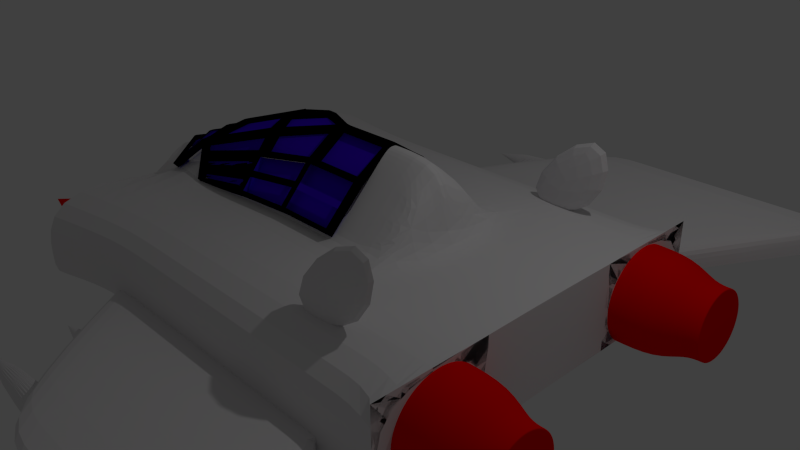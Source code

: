 # Source: Player1.blend  (saved by Blender 2.70.0; exported with 4.5.12 LTS)
import bpy
from mathutils import Matrix  # noqa: F401  (used for matrix-valued properties, if any)

bpy.ops.wm.read_factory_settings(use_empty=True)
scene = bpy.context.scene
scene.name = 'Scene'

# ---- collections
col_collection_1 = bpy.data.collections.new('Collection 1'); scene.collection.children.link(col_collection_1)

# ---- materials (node trees are filled in below, after node groups)
mat_material_001 = bpy.data.materials.new('Material.001')
mat_material_001.alpha_threshold = 0.0
mat_material_001.use_transparent_shadow = False
mat_material_001.diffuse_color = (0.05458, 0.0, 0.8, 1.0)
mat_material_001.specular_color = (0.375, 0.8847, 1.0)
mat_material_001.roughness = 0.5
mat_material_001.line_color = (0.0, 0.0, 0.0, 1.0)
mat_material_002 = bpy.data.materials.new('Material.002')
mat_material_002.alpha_threshold = 0.0
mat_material_002.use_transparent_shadow = False
mat_material_002.diffuse_color = (0.8, 0.7849, 0.7962, 1.0)
mat_material_002.roughness = 0.5
mat_material_002.line_color = (0.0, 0.0, 0.0, 1.0)
mat_material_003 = bpy.data.materials.new('Material.003')
mat_material_003.alpha_threshold = 0.0
mat_material_003.use_transparent_shadow = False
mat_material_003.diffuse_color = (1.0, 0.0, 0.0, 1.0)
mat_material_003.roughness = 0.5
mat_material_003.line_color = (0.0, 0.0, 0.0, 1.0)
mat_material_004 = bpy.data.materials.new('Material.004')
mat_material_004.alpha_threshold = 0.0
mat_material_004.use_transparent_shadow = False
mat_material_004.diffuse_color = (0.1927, 0.8, 0.0, 1.0)
mat_material_004.roughness = 0.5
mat_material_004.line_color = (0.0, 0.0, 0.0, 1.0)
mat_material_005 = bpy.data.materials.new('Material.005')
mat_material_005.alpha_threshold = 0.0
mat_material_005.use_transparent_shadow = False
mat_material_005.diffuse_color = (0.0, 0.0, 0.0, 1.0)
mat_material_005.roughness = 0.5
mat_material_005.line_color = (0.0, 0.0, 0.0, 1.0)

# ---- material node trees

# ---- world
world_world = bpy.data.worlds.new('World'); scene.world = world_world
world_world.color = (0.05088, 0.05088, 0.05088)
world_world.use_sun_shadow = False
world_world.sun_shadow_jitter_overblur = 0.0
world_world.cycles.sampling_method = 'MANUAL'
world_world.cycles.sample_map_resolution = 256

# ---- cameras
cam_camera = bpy.data.cameras.new('Camera')
cam_camera.clip_end = 100.0
cam_camera.lens = 35.0
cam_camera.sensor_width = 32.0
cam_camera.sensor_height = 18.0
cam_camera.ortho_scale = 7.314
cam_camera.dof.focus_distance = 0.0
cam_camera.dof.aperture_fstop = 128.0

# ---- lights
light_lamp = bpy.data.lights.new('Lamp', 'POINT')
light_lamp.transmission_factor = 0.0
light_lamp.cutoff_distance = 30.0
light_lamp.energy = 100.0
light_lamp.shadow_buffer_clip_start = 1.001
light_lamp.shadow_soft_size = 0.1
light_lamp.shadow_maximum_resolution = 0.006
light_lamp.use_absolute_resolution = True
light_lamp.cycles.use_multiple_importance_sampling = False

# ---- meshes
me_cube_001 = bpy.data.meshes.new('Cube.001')
me_cube_001.from_pydata([(-3.395, -1.104, -0.708), (2.84, -1.015, -0.5849), (2.83, 0.0, 0.5849), (-3.395, -1.104, 0.58), (2.84, -1.015, 0.5849), (2.83, 0.0, -0.5849), (-5.713, 0.0, -0.5849), (-4.549, 0.0, 0.2915), (-5.713, 0.0, -0.5849), (-4.549, 0.0, 0.2915), (-2.66, -0.861, 0.8607), (-2.357, -0.7066, 1.137), (1.278, -0.08324, 1.596), (1.726, 0.0, 0.584), (2.23, 0.0, 0.5842), (-2.511, -0.7853, 0.996), (-2.822, -0.9436, 0.7133), (-4.097, 0.0, 0.4881), (-2.134, -1.015, 0.5849), (-1.305, -1.015, 0.5849), (-0.4762, -1.015, 0.5849), (0.3529, -1.015, 0.5849), (1.182, -1.015, 0.5849), (2.011, -1.015, 0.5849), (2.011, -1.015, -0.5849), (1.182, -1.015, -0.5849), (0.3529, -1.015, -0.5849), (-0.4762, -1.015, -0.5849), (-0.6473, -1.015, -0.5849), (-2.134, -1.015, -0.5849), (1.275, 0.0, 1.596), (0.3983, -0.086, 1.596), (0.4004, 0.0, 1.596), (1.294, 0.0, 0.5849), (1.589, -1.015, -0.5849), (1.589, -1.015, 0.5849), (-3.395, -2.807, -0.708), (2.84, -2.562, -0.5849), (-3.395, -2.807, 0.58), (2.84, -2.562, 0.5849), (-2.134, -2.562, 0.5849), (-1.305, -2.562, 0.5849), (-0.4762, -2.562, 0.5849), (0.3529, -2.562, 0.5849), (1.182, -2.562, 0.5849), (2.011, -2.562, 0.5849), (2.011, -2.562, -0.5849), (1.182, -2.562, -0.5849), (0.3529, -2.562, -0.5849), (-0.4762, -2.562, -0.5849), (-1.305, -2.562, -0.5849), (-2.134, -2.562, -0.5849), (1.589, -2.562, -0.5849), (1.589, -2.562, 0.5849), (-3.395, -1.104, -0.708), (-3.395, -1.104, 0.58), (-3.395, -2.807, -0.708), (-3.395, -2.807, 0.58), (-3.395, -1.104, -0.708), (-3.395, -1.104, 0.58), (-3.395, -2.807, -0.708), (-3.395, -2.807, 0.58), (-3.399, -1.321, -0.5579), (-3.399, -1.321, 0.408), (-3.399, -2.598, -0.5579), (-3.399, -2.598, 0.408), (-2.671, -1.321, -0.5579), (-2.671, -1.321, 0.408), (-2.671, -2.598, -0.5579), (-2.671, -2.598, 0.408), (-3.395, -1.104, -0.3638), (2.84, -1.015, 0.5849), (2.83, 0.0, -0.2723), (-5.402, 0.0, -0.3507), (-3.395, -2.807, -0.3638), (2.84, -2.562, -0.2723), (-2.134, -2.562, -0.2723), (-1.305, -2.562, -0.2723), (-0.4762, -2.562, -0.2723), (0.3529, -2.562, -0.2723), (1.182, -2.562, -0.2723), (2.011, -2.562, -0.2723), (1.589, -2.562, -0.2723), (-3.395, -1.104, -0.3638), (-3.395, -2.807, -0.3638), (-3.395, -1.104, -0.3638), (-3.395, -2.807, -0.3638), (-3.399, -1.321, -0.2998), (-3.399, -2.598, -0.2998), (-2.671, -1.321, -0.2998), (-2.671, -2.598, -0.2998), (2.84, -2.562, 0.5849), (2.011, -2.562, -0.5849), (1.182, -2.562, -0.5849), (0.3529, -2.562, -0.5849), (-0.4762, -2.562, -0.5849), (-1.305, -2.562, -0.5849), (-2.134, -2.562, -0.5849), (1.589, -2.562, -0.5849), (2.84, -1.015, -0.5849), (-2.134, -2.562, -0.2723), (-1.305, -2.562, -0.2723), (-0.4762, -2.562, -0.2723), (0.3529, -2.562, -0.2723), (1.182, -2.562, -0.2723), (2.011, -2.562, -0.2723), (1.589, -2.562, -0.2723), (2.011, -2.562, -0.5849), (1.182, -2.562, -0.5849), (0.3529, -2.562, -0.5849), (-0.4762, -2.562, -0.5849), (-1.305, -2.562, -0.5849), (-2.134, -2.562, -0.5849), (1.589, -2.562, -0.5849), (2.84, -1.015, -0.5849), (-2.134, -2.562, -0.2723), (-1.305, -2.562, -0.2723), (-0.4762, -2.562, -0.2723), (0.3529, -2.562, -0.2723), (1.182, -2.562, -0.2723), (2.011, -2.562, -0.2723), (1.589, -2.562, -0.2723), (5.17, -4.963, -0.05647), (4.341, -4.963, -0.05647), (3.512, -4.963, -0.05647), (2.683, -4.963, -0.05647), (1.854, -4.963, -0.05647), (1.025, -4.963, -0.05647), (0.1957, -4.963, -0.05647), (3.919, -4.963, -0.05647), (5.17, -4.963, 0.2561), (0.1957, -4.963, 0.2561), (1.025, -4.963, 0.2561), (1.854, -4.963, 0.2561), (2.683, -4.963, 0.2561), (3.512, -4.963, 0.2561), (4.341, -4.963, 0.2561), (3.919, -4.963, 0.2561), (2.84, -1.015, 0.5849), (2.83, 0.0, -0.5849), (2.83, 0.0, -0.2723), (2.84, -1.015, -0.5849), (2.84, -2.562, -0.5849), (2.84, -2.562, 0.5849), (2.84, -2.562, -0.5849), (2.84, -2.562, -0.5849), (0.384, -0.3781, 1.278), (0.3727, -0.6105, 1.026), (0.3614, -0.8429, 0.7727), (1.2, -0.8424, 0.7727), (1.224, -0.6093, 1.026), (1.248, -0.3762, 1.278), (-0.4772, -0.8434, 0.7727), (-2.231, -0.8809, 0.8252), (-2.287, -0.8037, 0.9632), (-1.296, -0.8926, 0.7488), (-2.176, -0.9581, 0.6873), (-2.743, -0.9544, 0.7979), (-0.5142, 0.0, 1.55), (-3.681, 0.0, 0.6479), (-2.59, -0.8768, 0.9364), (-3.193, 0.0, 0.8599), (-2.909, -1.039, 0.6471), (-4.212, 0.0, 0.4168), (-0.5142, 0.0, 1.55), (0.3858, 0.0, 1.55), (0.388, 0.0, 1.55), (0.3712, -0.4604, 1.225), (0.3596, -0.6981, 0.9665), (0.348, -0.9358, 0.7079), (-0.5097, -0.9363, 0.7079), (-2.304, -0.9747, 0.7616), (-2.361, -0.8957, 0.9027), (-1.347, -0.9866, 0.6834), (-1.334, -0.8173, 0.9092), (-1.32, -0.648, 1.135), (-2.247, -1.054, 0.6206), (-0.5125, -0.4623, 1.225), (-0.5111, -0.6993, 0.9665), (-2.743, -0.9544, 0.7979), (-2.432, -0.7964, 1.08), (-2.59, -0.8768, 0.9364), (-2.909, -1.039, 0.6471), (-4.212, 0.0, 0.4168), (0.3858, 0.0, 1.55), (0.3712, -0.4604, 1.225), (0.3596, -0.6981, 0.9665), (0.348, -0.9358, 0.7079), (-0.5097, -0.9363, 0.7079), (-2.304, -0.9747, 0.7616), (-2.361, -0.8957, 0.9027), (-1.347, -0.9866, 0.6834), (-2.247, -1.054, 0.6206), (-3.152, 0.0, 0.9626), (-2.599, -0.9481, 1.018), (-2.592, -0.8946, 1.043), (-2.655, -0.9265, 0.9862), (-3.745, 0.0, 0.7051), (-3.633, 0.0, 0.7535), (-1.699, 0.0, 1.483), (-1.593, 0.0, 1.507), (-2.737, 0.0, 1.143), (-2.65, 0.0, 1.176), (-0.5224, 0.0, 1.632), (-0.5224, 0.0, 1.632), (-0.5663, -0.1153, 1.596), (0.388, 0.0, 1.55), (-0.4775, -0.08417, 1.607), (-1.3, -0.4476, 1.507), (-1.383, -0.4823, 1.487), (-1.36, -0.5509, 1.447), (-1.271, -0.5115, 1.467), (-2.385, -0.8751, 1.137), (-2.413, -0.8116, 1.174), (-2.485, -0.8403, 1.133), (-2.441, -0.8676, 1.162), (-2.751, -0.9754, 0.9037), (-2.816, -1.008, 0.8447), (-2.751, -1.026, 0.8794), (-2.743, -0.9544, 0.7979), (-2.432, -0.7964, 1.08), (-2.477, -0.7691, 1.052), (-2.405, -0.7404, 1.092), (-2.376, -0.8039, 1.055), (-1.263, -0.4403, 1.386), (-1.352, -0.4797, 1.365), (-1.375, -0.411, 1.406), (-1.292, -0.3764, 1.425), (-0.4693, -0.01295, 1.525), (-0.558, -0.04405, 1.514), (-0.5142, 0.0, 1.55), (-0.5142, 0.0, 1.55), (-2.642, 0.0, 1.094), (-2.729, 0.0, 1.062), (-1.584, 0.0, 1.425), (-1.691, 0.0, 1.402), (-2.584, -0.8234, 0.9616), (-2.59, -0.8768, 0.9364), (-3.144, 0.0, 0.8811), (-2.909, -1.039, 0.6471), (-4.212, 0.0, 0.4168), (-0.5142, 0.0, 1.55), (-0.5142, 0.0, 1.55), (0.3858, 0.0, 1.55), (0.3399, -0.0129, 1.525), (0.3858, 0.0, 1.55), (0.3275, -0.4233, 1.25), (0.3712, -0.4604, 1.225), (0.3596, -0.6981, 0.9665), (0.348, -0.9358, 0.7079), (-0.5097, -0.9363, 0.7079), (-2.304, -0.9747, 0.7616), (-2.275, -0.9467, 0.8055), (-2.245, -0.9884, 0.7311), (-2.333, -0.8649, 0.9491), (-2.303, -0.9062, 0.8753), (-2.361, -0.8957, 0.9027), (-1.39, -0.9628, 0.7165), (-1.347, -0.9866, 0.6834), (-1.377, -0.7969, 0.9394), (-1.381, -0.8525, 0.8652), (-1.364, -0.6302, 1.163), (-1.273, -0.6098, 1.177), (-1.368, -0.6875, 1.087), (-2.247, -1.054, 0.6206), (-2.217, -1.029, 0.6617), (-0.5574, -0.4342, 1.246), (-0.4678, -0.425, 1.25), (-3.25, 0.0, 0.9202), (-2.917, -1.11, 0.7286), (-2.921, -1.062, 0.7527), (-4.157, 0.0, 0.5257), (-4.22, 0.0, 0.4983), (-0.5224, 0.0, 1.632), (-0.5224, 0.0, 1.632), (0.3776, 0.0, 1.632), (0.3316, -0.08412, 1.607), (0.3776, 0.0, 1.632), (0.3167, -0.562, 1.274), (0.3193, -0.4945, 1.332), (0.363, -0.5316, 1.307), (0.3514, -0.7693, 1.048), (0.3051, -0.7997, 1.015), (0.308, -0.739, 1.081), (0.3398, -1.007, 0.7894), (0.2964, -0.9767, 0.8224), (-0.5629, -0.9799, 0.8212), (-0.4733, -0.9772, 0.8224), (-0.518, -1.008, 0.7894), (-2.312, -1.046, 0.8431), (-2.283, -1.018, 0.887), (-2.253, -1.06, 0.8126), (-2.341, -0.9361, 1.031), (-2.312, -0.9774, 0.9568), (-2.369, -0.9669, 0.9842), (-1.398, -1.034, 0.798), (-1.308, -1.028, 0.8023), (-1.355, -1.058, 0.7649), (-1.385, -0.8681, 1.021), (-1.295, -0.8547, 1.03), (-1.299, -0.9094, 0.9573), (-1.389, -0.9237, 0.9467), (-1.372, -0.7014, 1.244), (-1.281, -0.6811, 1.259), (-1.286, -0.7368, 1.184), (-1.376, -0.7588, 1.168), (-2.255, -1.125, 0.702), (-2.225, -1.1, 0.7432), (-0.5656, -0.5054, 1.327), (-0.476, -0.4962, 1.332), (-0.4757, -0.5637, 1.274), (-0.5651, -0.5749, 1.268), (-0.5642, -0.7464, 1.078), (-0.4747, -0.7402, 1.081), (-0.4743, -0.8007, 1.015), (-0.5639, -0.8075, 1.012), (2.83, 0.0, 0.5849), (2.84, -1.015, 0.5849), (2.83, 0.0, -0.5849), (2.83, 0.0, -0.2723), (2.84, -1.015, -0.5849), (2.808, -1.073, -0.08463), (2.302, -1.073, -0.09076), (1.972, -1.183, -0.09477), (3.643, -1.256, -0.07448), (1.975, -1.193, -0.1965), (3.646, -1.264, -0.162), (1.978, -1.223, -0.2943), (3.649, -1.29, -0.2462), (1.981, -1.271, -0.3845), (3.651, -1.331, -0.3238), (1.983, -1.336, -0.4635), (3.653, -1.387, -0.3918), (1.985, -1.415, -0.5283), (3.655, -1.455, -0.4476), (1.987, -1.505, -0.5765), (3.656, -1.533, -0.4891), (1.988, -1.603, -0.6062), (3.657, -1.617, -0.5146), (1.988, -1.704, -0.6162), (3.657, -1.704, -0.5232), (1.988, -1.806, -0.6062), (3.657, -1.792, -0.5146), (1.987, -1.904, -0.5765), (3.656, -1.876, -0.4891), (1.985, -1.994, -0.5283), (3.655, -1.954, -0.4476), (1.983, -2.073, -0.4635), (3.653, -2.022, -0.3918), (1.981, -2.138, -0.3845), (3.651, -2.078, -0.3238), (1.978, -2.186, -0.2943), (3.649, -2.119, -0.2462), (1.975, -2.216, -0.1965), (3.646, -2.145, -0.162), (1.972, -2.226, -0.09477), (3.643, -2.153, -0.07448), (1.969, -2.216, 0.006954), (3.641, -2.145, 0.01306), (1.966, -2.186, 0.1048), (3.638, -2.119, 0.09724), (1.963, -2.138, 0.1949), (3.636, -2.078, 0.1748), (1.96, -2.073, 0.2739), (3.633, -2.022, 0.2428), (1.958, -1.994, 0.3388), (3.632, -1.954, 0.2986), (1.957, -1.904, 0.387), (3.63, -1.876, 0.3401), (1.956, -1.806, 0.4166), (3.63, -1.792, 0.3656), (1.956, -1.704, 0.4266), (3.629, -1.704, 0.3743), (1.956, -1.603, 0.4166), (3.63, -1.617, 0.3656), (1.957, -1.505, 0.387), (3.63, -1.533, 0.3401), (1.958, -1.415, 0.3388), (3.632, -1.455, 0.2986), (1.96, -1.336, 0.2739), (3.633, -1.387, 0.2428), (1.963, -1.271, 0.1949), (3.636, -1.331, 0.1748), (1.966, -1.223, 0.1048), (3.638, -1.29, 0.09724), (1.969, -1.193, 0.006953), (3.641, -1.264, 0.01306), (3.313, -1.073, -0.07849), (3.317, -1.085, -0.2016), (2.811, -1.085, -0.2078), (2.306, -1.085, -0.2139), (3.321, -1.121, -0.32), (2.815, -1.121, -0.3262), (2.309, -1.121, -0.3323), (3.324, -1.179, -0.4292), (2.819, -1.179, -0.4353), (2.313, -1.179, -0.4415), (3.327, -1.258, -0.5248), (2.822, -1.258, -0.531), (2.316, -1.258, -0.5371), (3.33, -1.354, -0.6033), (2.824, -1.354, -0.6095), (2.318, -1.354, -0.6156), (3.332, -1.463, -0.6617), (2.826, -1.463, -0.6678), (2.32, -1.463, -0.6739), (3.333, -1.581, -0.6976), (2.827, -1.581, -0.7037), (2.321, -1.581, -0.7099), (3.333, -1.704, -0.7097), (2.827, -1.704, -0.7159), (2.321, -1.704, -0.722), (3.333, -1.828, -0.6976), (2.827, -1.828, -0.7037), (2.321, -1.828, -0.7099), (3.332, -1.946, -0.6617), (2.826, -1.946, -0.6678), (2.32, -1.946, -0.6739), (3.33, -2.055, -0.6033), (2.824, -2.055, -0.6095), (2.318, -2.055, -0.6156), (3.327, -2.151, -0.5248), (2.822, -2.151, -0.531), (2.316, -2.151, -0.5371), (3.324, -2.229, -0.4292), (2.819, -2.229, -0.4353), (2.313, -2.229, -0.4415), (3.321, -2.288, -0.32), (2.815, -2.288, -0.3262), (2.309, -2.288, -0.3323), (3.317, -2.324, -0.2016), (2.811, -2.324, -0.2078), (2.306, -2.324, -0.2139), (3.313, -2.336, -0.07849), (2.808, -2.336, -0.08463), (2.302, -2.336, -0.09076), (3.31, -2.324, 0.04466), (2.804, -2.324, 0.03852), (2.298, -2.324, 0.03238), (3.306, -2.288, 0.1631), (2.8, -2.288, 0.1569), (2.294, -2.288, 0.1508), (3.303, -2.229, 0.2722), (2.797, -2.229, 0.2661), (2.291, -2.229, 0.2599), (3.3, -2.151, 0.3679), (2.794, -2.151, 0.3617), (2.288, -2.151, 0.3556), (3.297, -2.055, 0.4464), (2.791, -2.055, 0.4402), (2.285, -2.055, 0.4341), (3.295, -1.946, 0.5047), (2.789, -1.946, 0.4986), (2.284, -1.946, 0.4924), (3.294, -1.828, 0.5406), (2.788, -1.828, 0.5345), (2.282, -1.828, 0.5283), (3.294, -1.704, 0.5527), (2.788, -1.704, 0.5466), (2.282, -1.704, 0.5405), (3.294, -1.581, 0.5406), (2.788, -1.581, 0.5345), (2.282, -1.581, 0.5283), (3.295, -1.463, 0.5047), (2.789, -1.463, 0.4986), (2.284, -1.463, 0.4924), (3.297, -1.354, 0.4464), (2.791, -1.354, 0.4402), (2.285, -1.354, 0.4341), (3.3, -1.258, 0.3679), (2.794, -1.258, 0.3617), (2.288, -1.258, 0.3556), (3.303, -1.179, 0.2722), (2.797, -1.179, 0.2661), (2.291, -1.179, 0.2599), (3.306, -1.121, 0.1631), (2.8, -1.121, 0.1569), (2.294, -1.121, 0.1508), (3.31, -1.085, 0.04466), (2.804, -1.085, 0.03852), (2.298, -1.085, 0.03238), (3.881, -1.256, -0.06708), (3.883, -1.264, -0.1546), (3.886, -1.29, -0.2388), (3.888, -1.331, -0.3164), (3.891, -1.387, -0.3844), (3.892, -1.455, -0.4402), (3.894, -1.533, -0.4817), (3.894, -1.617, -0.5072), (3.895, -1.704, -0.5158), (3.894, -1.792, -0.5072), (3.894, -1.876, -0.4817), (3.892, -1.954, -0.4402), (3.891, -2.022, -0.3844), (3.888, -2.078, -0.3164), (3.886, -2.119, -0.2388), (3.883, -2.145, -0.1546), (3.881, -2.153, -0.06708), (3.878, -2.145, 0.02046), (3.875, -2.119, 0.1046), (3.873, -2.078, 0.1822), (3.871, -2.022, 0.2502), (3.869, -1.954, 0.306), (3.868, -1.876, 0.3475), (3.867, -1.792, 0.373), (3.867, -1.704, 0.3817), (3.867, -1.617, 0.373), (3.868, -1.533, 0.3475), (3.869, -1.455, 0.306), (3.871, -1.387, 0.2502), (3.873, -1.331, 0.1822), (3.875, -1.29, 0.1046), (3.878, -1.264, 0.02046), (3.881, -1.256, -0.06708), (3.883, -1.264, -0.1546), (3.886, -1.29, -0.2388), (3.888, -1.331, -0.3164), (3.891, -1.387, -0.3844), (3.892, -1.455, -0.4402), (3.894, -1.533, -0.4817), (3.894, -1.617, -0.5072), (3.895, -1.704, -0.5158), (3.894, -1.792, -0.5072), (3.894, -1.876, -0.4817), (3.892, -1.954, -0.4402), (3.891, -2.022, -0.3844), (3.888, -2.078, -0.3164), (3.886, -2.119, -0.2388), (3.883, -2.145, -0.1546), (3.881, -2.153, -0.06708), (3.878, -2.145, 0.02046), (3.875, -2.119, 0.1046), (3.873, -2.078, 0.1822), (3.871, -2.022, 0.2502), (3.869, -1.954, 0.306), (3.868, -1.876, 0.3475), (3.867, -1.792, 0.373), (3.867, -1.704, 0.3817), (3.867, -1.617, 0.373), (3.868, -1.533, 0.3475), (3.869, -1.455, 0.306), (3.871, -1.387, 0.2502), (3.873, -1.331, 0.1822), (3.875, -1.29, 0.1046), (3.878, -1.264, 0.02046), (3.881, -1.379, -0.06708), (3.883, -1.386, -0.1305), (3.885, -1.404, -0.1914), (3.886, -1.434, -0.2476), (3.888, -1.475, -0.2968), (3.889, -1.524, -0.3372), (3.89, -1.58, -0.3672), (3.891, -1.641, -0.3857), (3.891, -1.704, -0.392), (3.891, -1.768, -0.3857), (3.89, -1.829, -0.3672), (3.889, -1.885, -0.3372), (3.888, -1.934, -0.2968), (3.886, -1.975, -0.2476), (3.885, -2.005, -0.1914), (3.883, -2.023, -0.1305), (3.881, -2.029, -0.06708), (3.879, -2.023, -0.003699), (3.877, -2.005, 0.05725), (3.875, -1.975, 0.1134), (3.874, -1.934, 0.1626), (3.872, -1.885, 0.2031), (3.871, -1.829, 0.2331), (3.871, -1.768, 0.2516), (3.871, -1.704, 0.2578), (3.871, -1.641, 0.2516), (3.871, -1.58, 0.2331), (3.872, -1.524, 0.2031), (3.874, -1.475, 0.1626), (3.875, -1.434, 0.1134), (3.877, -1.404, 0.05725), (3.879, -1.386, -0.0037), (-2.796, -1.464, -0.36), (-2.798, -1.425, -0.2547), (-2.792, -1.407, -0.1439), (-2.778, -1.41, -0.03179), (-2.757, -1.435, 0.07722), (-2.728, -1.481, 0.179), (-2.695, -1.546, 0.2696), (-2.657, -1.626, 0.3455), (-2.616, -1.72, 0.4039), (-2.574, -1.824, 0.4425), (-2.532, -1.933, 0.4599), (-2.493, -2.044, 0.4552), (-2.456, -2.152, 0.4288), (-2.425, -2.252, 0.3816), (-2.4, -2.343, 0.3155), (-4.976, -2.163, -0.05053), (-2.382, -2.418, 0.233), (-2.372, -2.477, 0.1372), (-2.37, -2.516, 0.03192), (-2.376, -2.534, -0.0789), (-2.39, -2.53, -0.191), (-2.411, -2.505, -0.3), (-2.44, -2.46, -0.4017), (-2.473, -2.395, -0.4923), (-2.511, -2.314, -0.5683), (-2.552, -2.22, -0.6267), (-2.594, -2.117, -0.6653), (-2.636, -2.007, -0.6826), (-2.676, -1.897, -0.678), (-2.712, -1.789, -0.6516), (-2.743, -1.688, -0.6044), (-2.768, -1.598, -0.5383), (-2.786, -1.522, -0.4557), (-1.657, -4.108, -0.2652), (3.299, -4.108, -0.2652), (2.229, -3.094, -0.5575), (-2.139, -3.094, -0.5575), (2.229, -3.097, -0.5918), (-2.139, -3.097, -0.5918), (2.229, -3.107, -0.6249), (-2.139, -3.107, -0.6249), (2.229, -3.123, -0.6554), (-2.139, -3.123, -0.6554), (2.229, -3.145, -0.6821), (-2.139, -3.145, -0.6821), (2.229, -3.172, -0.704), (-2.139, -3.172, -0.704), (2.229, -3.203, -0.7203), (-2.139, -3.203, -0.7203), (2.229, -3.236, -0.7303), (-2.139, -3.236, -0.7303), (2.229, -3.27, -0.7337), (-2.139, -3.27, -0.7337), (2.229, -3.304, -0.7303), (-2.139, -3.304, -0.7303), (2.229, -3.337, -0.7203), (-2.139, -3.337, -0.7203), (2.229, -3.368, -0.704), (-2.139, -3.368, -0.704), (2.229, -3.395, -0.6821), (-2.139, -3.395, -0.6821), (2.229, -3.416, -0.6554), (-2.139, -3.416, -0.6554), (2.229, -3.433, -0.6249), (-2.139, -3.433, -0.6249), (2.229, -3.443, -0.5918), (-2.139, -3.443, -0.5918), (2.229, -3.446, -0.5575), (-2.139, -3.446, -0.5575), (2.229, -3.443, -0.5231), (-2.139, -3.443, -0.5231), (2.229, -3.433, -0.49), (-2.139, -3.433, -0.49), (2.229, -3.416, -0.4596), (-2.139, -3.416, -0.4596), (2.229, -3.395, -0.4329), (-2.139, -3.395, -0.4329), (2.229, -3.368, -0.411), (-2.139, -3.368, -0.411), (2.229, -3.337, -0.3947), (-2.139, -3.337, -0.3947), (2.229, -3.304, -0.3847), (-2.139, -3.304, -0.3847), (2.229, -3.27, -0.3813), (-2.139, -3.27, -0.3813), (2.229, -3.236, -0.3847), (-2.139, -3.236, -0.3847), (2.229, -3.203, -0.3947), (-2.139, -3.203, -0.3947), (2.229, -3.172, -0.411), (-2.139, -3.172, -0.411), (2.229, -3.145, -0.4329), (-2.139, -3.145, -0.4329), (2.229, -3.123, -0.4596), (-2.139, -3.123, -0.4596), (2.229, -3.107, -0.49), (-2.139, -3.107, -0.49), (2.229, -3.097, -0.5231), (-2.139, -3.097, -0.5231), (3.299, -4.112, -0.3042), (-1.657, -4.112, -0.3042), (3.299, -4.124, -0.3417), (-1.657, -4.124, -0.3417), (3.299, -4.142, -0.3762), (-1.657, -4.142, -0.3762), (3.299, -4.167, -0.4065), (-1.657, -4.167, -0.4065), (3.299, -4.197, -0.4314), (-1.657, -4.197, -0.4314), (3.299, -4.232, -0.4499), (-1.657, -4.232, -0.4499), (3.299, -4.269, -0.4612), (-1.657, -4.269, -0.4613), (3.299, -4.308, -0.4651), (-1.657, -4.308, -0.4651), (3.299, -4.347, -0.4612), (-1.657, -4.347, -0.4613), (3.299, -4.385, -0.4499), (-1.657, -4.385, -0.4499), (3.299, -4.419, -0.4314), (-1.657, -4.419, -0.4314), (3.299, -4.45, -0.4065), (-1.657, -4.45, -0.4065), (3.299, -4.474, -0.3762), (-1.657, -4.474, -0.3762), (3.299, -4.493, -0.3417), (-1.657, -4.493, -0.3417), (3.299, -4.504, -0.3042), (-1.657, -4.504, -0.3042), (3.299, -4.508, -0.2652), (-1.657, -4.508, -0.2652), (3.299, -4.504, -0.2261), (-1.657, -4.504, -0.2261), (3.299, -4.493, -0.1886), (-1.657, -4.493, -0.1886), (3.299, -4.474, -0.1541), (-1.657, -4.474, -0.1541), (3.299, -4.45, -0.1238), (-1.657, -4.45, -0.1238), (3.299, -4.419, -0.09891), (-1.657, -4.419, -0.09891), (3.299, -4.385, -0.08044), (-1.657, -4.385, -0.08044), (3.299, -4.347, -0.06906), (-1.657, -4.347, -0.06906), (3.299, -4.308, -0.06522), (-1.657, -4.308, -0.06522), (3.299, -4.269, -0.06906), (-1.657, -4.269, -0.06906), (3.299, -4.232, -0.08044), (-1.657, -4.232, -0.08044), (3.299, -4.197, -0.09891), (-1.657, -4.197, -0.09891), (3.299, -4.167, -0.1238), (-1.657, -4.167, -0.1238), (3.299, -4.142, -0.1541), (-1.657, -4.142, -0.1541), (3.299, -4.124, -0.1886), (-1.657, -4.124, -0.1886), (3.299, -4.112, -0.2261), (-1.657, -4.112, -0.2261), (2.304, -1.994, 0.3848), (0.3082, -2.123, 0.2687), (2.304, -1.994, 2.269), (2.266, -1.736, 2.255), (0.2706, -1.865, 0.255), (2.266, -1.736, 0.3711), (-3.252, 0.0, 0.8391), (-3.416, -0.1956, 0.8838)], [(7, 9), (72, 2), (72, 140), (15, 154), (10, 153), (16, 156), (268, 744)], [(24, 46, 52, 34), (145, 75, 143, 138, 141), (7, 3, 16, 17), (28, 50, 51, 29), (3, 55, 57, 38), (19, 41, 42, 20), (1, 37, 46, 24), (27, 49, 50, 28), (29, 51, 36, 0), (70, 73, 6, 0), (11, 15, 10, 16, 3, 18, 156, 153, 154), (155, 19, 20, 152), (151, 12, 31, 146), (35, 53, 45, 23), (31, 12, 30, 32), (22, 35, 13, 33), (22, 33, 12, 151, 150, 149), (14, 13, 35, 23), (4, 2, 14, 23), (47, 93, 94, 48), (74, 36, 51, 76), (79, 103, 104, 80), (51, 97, 100, 76), (145, 144, 114, 141), (46, 92, 98, 52), (81, 45, 53, 82), (82, 53, 44, 80), (20, 42, 43, 21), (21, 43, 44, 22), (3, 38, 40, 18), (23, 45, 39, 4), (25, 47, 48, 26), (34, 52, 47, 25), (26, 48, 49, 27), (22, 44, 53, 35), (18, 40, 41, 19), (5, 139, 141, 1), (55, 59, 61, 57), (70, 83, 55, 3), (36, 56, 54, 0), (74, 84, 56, 36), (85, 87, 63, 59), (84, 86, 60, 56), (56, 60, 58, 54), (83, 85, 59, 55), (87, 89, 67, 63), (59, 63, 65, 61), (86, 88, 64, 60), (60, 64, 62, 58), (89, 90, 69, 67), (63, 67, 69, 65), (88, 90, 68, 64), (64, 68, 66, 62), (141, 145, 142, 99), (3, 7, 73, 70), (45, 81, 75, 39), (38, 74, 76, 40), (40, 76, 77, 41), (41, 77, 78, 42), (42, 78, 79, 43), (43, 79, 80, 44), (78, 102, 103, 79), (50, 96, 97, 51), (139, 318, 320, 141), (0, 54, 83, 70), (38, 57, 84, 74), (58, 62, 87, 85), (57, 61, 86, 84), (54, 58, 85, 83), (62, 66, 89, 87), (61, 65, 88, 86), (66, 68, 90, 89), (65, 69, 90, 88), (93, 108, 109, 94), (97, 112, 115, 100), (138, 141, 114, 71), (103, 118, 119, 104), (102, 117, 118, 103), (92, 107, 113, 98), (96, 111, 112, 97), (48, 94, 95, 49), (76, 100, 101, 77), (82, 106, 105, 81), (80, 104, 106, 82), (49, 95, 96, 50), (77, 101, 102, 78), (4, 39, 143, 138), (52, 98, 93, 47), (118, 134, 135, 119), (108, 124, 125, 109), (112, 128, 131, 115), (111, 127, 128, 112), (117, 133, 134, 118), (107, 123, 129, 113), (94, 109, 110, 95), (106, 121, 120, 105), (100, 115, 116, 101), (95, 110, 111, 96), (104, 119, 121, 106), (101, 116, 117, 102), (98, 113, 108, 93), (136, 130, 122, 123), (131, 128, 127, 132), (132, 127, 126, 133), (133, 126, 125, 134), (134, 125, 124, 135), (123, 136, 137, 129), (129, 137, 135, 124), (109, 125, 126, 110), (121, 137, 136, 120), (115, 131, 132, 116), (116, 132, 133, 117), (113, 129, 124, 108), (110, 126, 127, 111), (119, 135, 137, 121), (138, 71, 91, 143), (145, 143, 91, 144), (1, 141, 145, 37), (30, 12, 33), (150, 151, 146, 147), (149, 150, 147, 148), (22, 149, 148, 21), (20, 21, 148, 152), (18, 19, 155, 156), (163, 162, 157, 159), (159, 157, 160, 161, 744), (177, 167, 165, 158), (164, 158, 165, 166), (178, 168, 167, 177), (170, 169, 168, 178), (174, 173, 170, 178), (175, 174, 178, 177), (171, 174, 175, 172), (176, 173, 174, 171), (185, 186, 248, 247), (238, 236, 221, 233), (224, 262, 266, 229), (252, 255, 263, 259), (265, 253, 260, 257), (188, 191, 258, 250), (184, 185, 247, 243), (168, 169, 187, 186), (162, 163, 183, 182), (169, 170, 188, 187), (171, 172, 190, 189), (170, 173, 191, 188), (176, 171, 189, 192), (157, 162, 182, 179), (173, 176, 192, 191), (160, 157, 179, 181), (167, 168, 186, 185), (165, 167, 185, 184), (254, 261, 225, 223), (190, 180, 220, 256), (180, 181, 237, 220), (181, 179, 219, 237), (232, 222, 226, 235), (241, 206, 245, 231), (182, 183, 240, 239), (267, 228, 244, 246), (186, 187, 249, 248), (187, 188, 250, 249), (189, 190, 256, 251), (218, 217, 216), (227, 230, 242, 234), (191, 192, 264, 258), (192, 189, 251, 264), (238, 193, 195, 236), (264, 251, 289, 306), (266, 308, 205, 229), (249, 250, 288, 284), (228, 207, 309, 267), (267, 309, 279, 246), (251, 256, 294, 289), (232, 202, 213, 222), (265, 257, 295, 307), (229, 205, 211, 224), (239, 240, 272, 269), (255, 252, 290, 293), (262, 303, 308, 266), (253, 265, 307, 291), (230, 242, 274, 204), (254, 292, 302, 261), (236, 221, 214, 195), (250, 258, 297, 288), (257, 260, 301, 295), (237, 219, 218, 194), (226, 209, 199, 235), (244, 228, 207, 276), (258, 264, 306, 297), (256, 220, 215, 294), (231, 245, 277, 203), (263, 255, 293, 305), (220, 237, 194, 215), (223, 254, 292, 212), (222, 213, 209, 226), (247, 248, 281, 280), (234, 200, 208, 227), (241, 231, 203, 273), (246, 244, 276, 279), (179, 182, 239, 219), (215, 214, 213, 212), (211, 208, 209, 210), (207, 205, 204, 203), (196, 195, 194), (275, 276, 277), (278, 279, 280), (281, 282, 283), (286, 287, 288), (289, 290, 291), (292, 293, 294), (295, 296, 297), (298, 299, 300, 301), (302, 303, 304, 305), (308, 309, 310, 311), (312, 313, 314, 315), (195, 214, 215, 194), (213, 212, 210, 209), (208, 211, 205, 204), (204, 274, 273, 203), (214, 213, 202, 201), (209, 208, 200, 199), (198, 216, 217, 197), (194, 218, 216, 196), (193, 268, 196, 195), (270, 217, 218, 269), (271, 270, 269, 272), (276, 207, 203, 277), (279, 276, 275, 280), (309, 279, 278, 310), (313, 283, 282, 314), (287, 285, 284, 288), (288, 297, 296, 286), (315, 300, 299, 312), (311, 304, 303, 308), (292, 302, 305, 293), (290, 298, 301, 291), (307, 295, 297, 306), (280, 281, 283, 278), (281, 284, 285, 282), (286, 315, 314, 287), (312, 311, 310, 313), (308, 309, 207, 205), (295, 301, 300, 296), (298, 305, 304, 299), (306, 289, 291, 307), (294, 215, 212, 292), (302, 303, 211, 210), (289, 294, 293, 290), (227, 208, 204, 230), (224, 211, 303, 262), (260, 253, 291, 301), (248, 249, 284, 281), (221, 214, 201, 233), (243, 247, 280, 275), (225, 210, 212, 223), (259, 263, 305, 298), (261, 302, 210, 225), (252, 259, 298, 290), (219, 239, 269, 218), (317, 320, 318, 319, 316), (141, 320, 317, 138), (138, 317, 316, 2), (363, 447, 450, 365), (413, 412, 415, 416), (387, 324, 326, 388), (447, 446, 449, 450), (414, 413, 416, 417), (388, 326, 328, 391), (444, 443, 446, 447), (341, 414, 417, 343), (391, 328, 330, 394), (361, 444, 447, 363), (410, 409, 412, 413), (394, 330, 332, 397), (440, 439, 442, 443), (411, 410, 413, 414), (397, 332, 334, 400), (441, 440, 443, 444), (339, 411, 414, 341), (400, 334, 336, 403), (359, 441, 444, 361), (407, 406, 409, 410), (403, 336, 338, 406), (437, 436, 439, 440), (408, 407, 410, 411), (406, 338, 340, 409), (438, 437, 440, 441), (337, 408, 411, 339), (409, 340, 342, 412), (357, 438, 441, 359), (404, 403, 406, 407), (412, 342, 344, 415), (434, 433, 436, 437), (405, 404, 407, 408), (415, 344, 346, 418), (435, 434, 437, 438), (335, 405, 408, 337), (418, 346, 348, 421), (355, 435, 438, 357), (401, 400, 403, 404), (421, 348, 350, 424), (431, 430, 433, 434), (402, 401, 404, 405), (424, 350, 352, 427), (432, 431, 434, 435), (333, 402, 405, 335), (427, 352, 354, 430), (353, 432, 435, 355), (398, 397, 400, 401), (430, 354, 356, 433), (428, 427, 430, 431), (399, 398, 401, 402), (433, 356, 358, 436), (429, 428, 431, 432), (331, 399, 402, 333), (436, 358, 360, 439), (351, 429, 432, 353), (395, 394, 397, 398), (439, 360, 362, 442), (425, 424, 427, 428), (396, 395, 398, 399), (442, 362, 364, 445), (426, 425, 428, 429), (329, 396, 399, 331), (445, 364, 366, 448), (349, 426, 429, 351), (392, 391, 394, 395), (448, 366, 368, 451), (422, 421, 424, 425), (393, 392, 395, 396), (451, 368, 370, 454), (423, 422, 425, 426), (327, 393, 396, 329), (454, 370, 372, 457), (347, 423, 426, 349), (389, 388, 391, 392), (457, 372, 374, 460), (419, 418, 421, 422), (390, 389, 392, 393), (460, 374, 376, 463), (420, 419, 422, 423), (325, 390, 393, 327), (463, 376, 378, 466), (345, 420, 423, 347), (321, 387, 388, 389), (466, 378, 380, 469), (416, 415, 418, 419), (322, 321, 389, 390), (469, 380, 382, 472), (417, 416, 419, 420), (323, 322, 390, 325), (472, 382, 384, 475), (324, 386, 512, 481), (478, 386, 324, 387), (475, 384, 386, 478), (443, 442, 445, 446), (343, 417, 420, 345), (323, 325, 327, 329, 331, 333, 335, 337, 339, 341, 343, 345, 347, 349, 351, 353, 355, 357, 359, 361, 363, 365, 367, 369, 371, 373, 375, 377, 379, 381, 383, 385), (446, 445, 448, 449), (365, 450, 453, 367), (450, 449, 452, 453), (449, 448, 451, 452), (367, 453, 456, 369), (453, 452, 455, 456), (452, 451, 454, 455), (369, 456, 459, 371), (456, 455, 458, 459), (455, 454, 457, 458), (371, 459, 462, 373), (459, 458, 461, 462), (458, 457, 460, 461), (373, 462, 465, 375), (462, 461, 464, 465), (461, 460, 463, 464), (375, 465, 468, 377), (465, 464, 467, 468), (464, 463, 466, 467), (377, 468, 471, 379), (468, 467, 470, 471), (467, 466, 469, 470), (379, 471, 474, 381), (471, 470, 473, 474), (470, 469, 472, 473), (381, 474, 477, 383), (474, 473, 476, 477), (473, 472, 475, 476), (385, 480, 322, 323), (480, 479, 321, 322), (479, 478, 387, 321), (383, 477, 480, 385), (477, 476, 479, 480), (476, 475, 478, 479), (481, 512, 544, 513), (384, 382, 510, 511), (376, 374, 506, 507), (368, 366, 502, 503), (360, 358, 498, 499), (328, 326, 482, 483), (336, 334, 486, 487), (344, 342, 490, 491), (352, 350, 494, 495), (386, 384, 511, 512), (378, 376, 507, 508), (370, 368, 503, 504), (362, 360, 499, 500), (330, 328, 483, 484), (338, 336, 487, 488), (346, 344, 491, 492), (354, 352, 495, 496), (380, 378, 508, 509), (372, 370, 504, 505), (364, 362, 500, 501), (332, 330, 484, 485), (340, 338, 488, 489), (348, 346, 492, 493), (356, 354, 496, 497), (326, 324, 481, 482), (382, 380, 509, 510), (374, 372, 505, 506), (366, 364, 501, 502), (358, 356, 497, 498), (334, 332, 485, 486), (342, 340, 489, 490), (350, 348, 493, 494), (529, 528, 560, 561), (509, 508, 540, 541), (505, 504, 536, 537), (501, 500, 532, 533), (485, 484, 516, 517), (497, 496, 528, 529), (493, 492, 524, 525), (489, 488, 520, 521), (510, 509, 541, 542), (506, 505, 537, 538), (502, 501, 533, 534), (498, 497, 529, 530), (490, 489, 521, 522), (486, 485, 517, 518), (482, 481, 513, 514), (494, 493, 525, 526), (511, 510, 542, 543), (507, 506, 538, 539), (503, 502, 534, 535), (499, 498, 530, 531), (495, 494, 526, 527), (491, 490, 522, 523), (487, 486, 518, 519), (483, 482, 514, 515), (512, 511, 543, 544), (508, 507, 539, 540), (504, 503, 535, 536), (500, 499, 531, 532), (496, 495, 527, 528), (492, 491, 523, 524), (488, 487, 519, 520), (484, 483, 515, 516), (546, 545, 576, 575, 574, 573, 572, 571, 570, 569, 568, 567, 566, 565, 564, 563, 562, 561, 560, 559, 558, 557, 556, 555, 554, 553, 552, 551, 550, 549, 548, 547), (525, 524, 556, 557), (521, 520, 552, 553), (517, 516, 548, 549), (544, 543, 575, 576), (540, 539, 571, 572), (536, 535, 567, 568), (530, 529, 561, 562), (518, 517, 549, 550), (514, 513, 545, 546), (526, 525, 557, 558), (522, 521, 553, 554), (513, 544, 576, 545), (541, 540, 572, 573), (537, 536, 568, 569), (533, 532, 564, 565), (531, 530, 562, 563), (523, 522, 554, 555), (519, 518, 550, 551), (515, 514, 546, 547), (527, 526, 558, 559), (542, 541, 573, 574), (538, 537, 569, 570), (534, 533, 565, 566), (532, 531, 563, 564), (528, 527, 559, 560), (524, 523, 555, 556), (520, 519, 551, 552), (516, 515, 547, 548), (543, 542, 574, 575), (539, 538, 570, 571), (535, 534, 566, 567), (608, 592, 609), (577, 592, 578), (607, 592, 608), (606, 592, 607), (605, 592, 606), (604, 592, 605), (603, 592, 604), (602, 592, 603), (601, 592, 602), (600, 592, 601), (599, 592, 600), (598, 592, 599), (597, 592, 598), (596, 592, 597), (595, 592, 596), (594, 592, 595), (593, 592, 594), (591, 592, 593), (590, 592, 591), (589, 592, 590), (588, 592, 589), (587, 592, 588), (586, 592, 587), (585, 592, 586), (584, 592, 585), (583, 592, 584), (582, 592, 583), (581, 592, 582), (580, 592, 581), (579, 592, 580), (136, 123, 46, 120), (75, 81, 92, 37), (609, 592, 577), (578, 592, 579), (577, 578, 579, 580, 581, 582, 583, 584, 585, 586, 587, 588, 589, 590, 591, 593, 594, 595, 596, 597, 598, 599, 600, 601, 602, 603, 604, 605, 606, 607, 608, 609), (732, 734, 735, 733), (612, 614, 615, 613), (730, 732, 733, 731), (614, 616, 617, 615), (728, 730, 731, 729), (616, 618, 619, 617), (726, 728, 729, 727), (618, 620, 621, 619), (724, 726, 727, 725), (620, 622, 623, 621), (722, 724, 725, 723), (622, 624, 625, 623), (720, 722, 723, 721), (624, 626, 627, 625), (718, 720, 721, 719), (626, 628, 629, 627), (716, 718, 719, 717), (628, 630, 631, 629), (714, 716, 717, 715), (630, 632, 633, 631), (712, 714, 715, 713), (632, 634, 635, 633), (710, 712, 713, 711), (634, 636, 637, 635), (708, 710, 711, 709), (636, 638, 639, 637), (706, 708, 709, 707), (638, 640, 641, 639), (704, 706, 707, 705), (640, 642, 643, 641), (702, 704, 705, 703), (642, 644, 645, 643), (700, 702, 703, 701), (644, 646, 647, 645), (698, 700, 701, 699), (646, 648, 649, 647), (696, 698, 699, 697), (648, 650, 651, 649), (694, 696, 697, 695), (650, 652, 653, 651), (692, 694, 695, 693), (652, 654, 655, 653), (690, 692, 693, 691), (654, 656, 657, 655), (688, 690, 691, 689), (656, 658, 659, 657), (686, 688, 689, 687), (658, 660, 661, 659), (684, 686, 687, 685), (660, 662, 663, 661), (682, 684, 685, 683), (662, 664, 665, 663), (680, 682, 683, 681), (664, 666, 667, 665), (611, 736, 734, 732, 730, 728, 726, 724, 722, 720, 718, 716, 714, 712, 710, 708, 706, 704, 702, 700, 698, 696, 694, 692, 690, 688, 686, 684, 682, 680, 678, 676), (678, 680, 681, 679), (666, 668, 669, 667), (734, 736, 737, 735), (676, 678, 679, 677), (668, 670, 671, 669), (736, 611, 610, 737), (611, 676, 677, 610), (670, 672, 673, 671), (615, 617, 619, 621, 623, 625, 627, 629, 631, 633, 635, 637, 639, 641, 643, 645, 647, 649, 651, 653, 655, 657, 659, 661, 663, 665, 667, 669, 671, 673, 675, 613), (674, 612, 613, 675), (672, 674, 675, 673), (677, 679, 681, 683, 685, 687, 689, 691, 693, 695, 697, 699, 701, 703, 705, 707, 709, 711, 713, 715, 717, 719, 721, 723, 725, 727, 729, 731, 733, 735, 737, 610), (612, 674, 672, 670, 668, 666, 664, 662, 660, 658, 656, 654, 652, 650, 648, 646, 644, 642, 640, 638, 636, 634, 632, 630, 628, 626, 624, 622, 620, 618, 616, 614), (741, 742, 739, 740), (742, 743, 738, 739), (742, 741, 743), (739, 738, 740), (741, 740, 738, 743), (304, 175, 174, 299), (300, 174, 173, 296), (159, 197, 217, 179, 157)])
me_cube_001.polygons.foreach_set('material_index', [1, 1, 1, 1, 1, 1, 1, 1, 1, 1, 1, 1, 1, 1, 1, 1, 1, 1, 1, 1, 1, 1, 1, 1, 1, 1, 1, 1, 1, 1, 1, 1, 1, 1, 1, 1, 1, 1, 1, 1, 1, 1, 1, 1, 1, 1, 1, 1, 1, 1, 1, 1, 1, 1, 1, 1, 1, 1, 1, 1, 1, 1, 1, 1, 1, 1, 1, 1, 1, 1, 1, 1, 1, 1, 1, 1, 1, 1, 1, 1, 1, 1, 1, 1, 1, 1, 1, 1, 1, 1, 1, 1, 1, 1, 1, 1, 1, 1, 1, 1, 1, 1, 1, 1, 1, 1, 1, 1, 1, 1, 1, 1, 1, 1, 1, 1, 1, 1, 1, 1, 1, 1, 1, 1, 0, 0, 0, 4, 0, 0, 0, 0, 0, 0, 4, 0, 0, 4, 4, 4, 4, 4, 4, 4, 4, 4, 4, 4, 4, 4, 4, 4, 0, 4, 4, 4, 0, 4, 4, 4, 4, 4, 4, 4, 0, 4, 4, 4, 4, 4, 4, 4, 4, 4, 4, 4, 4, 4, 4, 4, 4, 4, 4, 4, 4, 4, 4, 4, 4, 4, 4, 4, 4, 4, 4, 4, 4, 4, 4, 4, 4, 4, 4, 4, 4, 4, 4, 4, 4, 4, 4, 4, 4, 4, 4, 4, 4, 4, 4, 4, 4, 4, 4, 4, 4, 4, 4, 4, 4, 4, 0, 4, 4, 4, 4, 4, 4, 4, 4, 4, 4, 4, 4, 4, 4, 4, 4, 4, 4, 4, 4, 4, 4, 4, 4, 4, 4, 4, 4, 4, 1, 1, 1, 2, 2, 2, 2, 2, 2, 2, 2, 2, 2, 2, 2, 2, 2, 2, 2, 2, 2, 2, 2, 2, 2, 2, 2, 2, 2, 2, 2, 2, 2, 2, 2, 2, 2, 2, 2, 2, 2, 2, 2, 2, 2, 2, 2, 2, 2, 2, 2, 2, 2, 2, 2, 2, 2, 2, 2, 2, 2, 2, 2, 2, 2, 2, 2, 2, 2, 2, 2, 2, 2, 2, 2, 2, 2, 2, 2, 2, 2, 2, 2, 2, 2, 2, 2, 2, 2, 2, 2, 2, 2, 2, 2, 2, 2, 2, 2, 2, 2, 2, 2, 2, 2, 2, 2, 2, 2, 2, 2, 2, 2, 2, 2, 2, 2, 2, 2, 2, 2, 2, 2, 2, 2, 2, 2, 2, 2, 2, 2, 2, 2, 2, 2, 2, 2, 2, 2, 2, 2, 2, 2, 2, 2, 2, 2, 2, 2, 2, 2, 2, 2, 2, 2, 2, 2, 2, 2, 2, 2, 2, 2, 2, 2, 2, 2, 2, 2, 2, 2, 2, 2, 2, 2, 2, 2, 2, 2, 2, 2, 2, 2, 2, 2, 2, 2, 2, 2, 2, 2, 2, 2, 2, 2, 2, 2, 2, 2, 2, 2, 2, 2, 2, 2, 2, 2, 2, 2, 2, 2, 2, 2, 2, 2, 2, 2, 2, 2, 2, 2, 2, 2, 2, 2, 2, 2, 2, 2, 2, 2, 2, 2, 2, 2, 2, 2, 2, 2, 2, 2, 2, 2, 2, 2, 2, 2, 2, 2, 2, 2, 2, 2, 2, 2, 2, 2, 2, 2, 1, 1, 2, 2, 2, 1, 1, 1, 1, 1, 1, 1, 1, 1, 1, 1, 1, 1, 1, 1, 1, 1, 1, 1, 1, 1, 1, 1, 1, 1, 1, 1, 1, 1, 1, 1, 1, 1, 1, 1, 1, 1, 1, 1, 1, 1, 1, 1, 1, 1, 1, 1, 1, 1, 1, 1, 1, 1, 1, 1, 1, 1, 1, 1, 1, 1, 1, 1, 1, 1, 1, 1, 1, 1, 1, 1, 1, 1, 0, 0, 0])
_k = {(0, 70): 1.0, (0, 6): 1.0, (3, 7): 1.0, (7, 73): 1.0, (3, 70): 1.0, (6, 73): 1.0, (70, 73): 1.0, (158, 164): 1.0, (157, 159): 1.0, (157, 160): 1.0, (159, 744): 1.0, (160, 161): 1.0, (157, 162): 1.0, (159, 163): 1.0, (162, 163): 1.0, (158, 165): 1.0, (165, 167): 1.0, (165, 166): 1.0, (164, 166): 1.0, (167, 177): 1.0, (168, 178): 1.0, (169, 170): 1.0, (170, 173): 1.0, (174, 178): 1.0, (175, 177): 1.0, (172, 175): 1.0, (171, 174): 1.0, (173, 176): 1.0, (167, 168): 1.0, (168, 169): 1.0, (170, 178): 1.0, (177, 178): 1.0, (158, 177): 1.0, (173, 174): 1.0, (174, 175): 1.0, (171, 176): 1.0, (171, 172): 1.0, (313, 314): 1.0, (180, 181): 1.0, (208, 211): 1.0, (179, 181): 1.0, (195, 196): 1.0, (179, 182): 1.0, (182, 183): 1.0, (217, 218): 1.0, (184, 185): 1.0, (204, 205): 1.0, (309, 310): 1.0, (187, 188): 1.0, (188, 191): 1.0, (286, 288): 1.0, (281, 283): 1.0, (191, 192): 1.0, (185, 186): 1.0, (186, 187): 1.0, (292, 294): 1.0, (209, 210): 1.0, (287, 288): 1.0, (289, 290): 1.0, (275, 277): 1.0, (189, 192): 1.0, (180, 190): 1.0, (278, 280): 1.0, (189, 190): 1.0, (168, 186): 1.0, (169, 187): 1.0, (162, 182): 1.0, (163, 183): 1.0, (170, 188): 1.0, (171, 189): 1.0, (172, 190): 1.0, (173, 191): 1.0, (176, 192): 1.0, (157, 179): 1.0, (160, 181): 1.0, (167, 185): 1.0, (165, 184): 1.0, (296, 297): 1.0, (308, 309): 1.0, (308, 311): 1.0, (302, 303): 1.0, (299, 300): 1.0, (304, 305): 1.0, (302, 305): 1.0, (295, 296): 1.0, (312, 313): 1.0, (312, 315): 1.0, (293, 294): 1.0, (290, 291): 1.0, (310, 311): 1.0, (292, 293): 1.0, (289, 291): 1.0, (295, 297): 1.0, (298, 299): 1.0, (282, 283): 1.0, (281, 282): 1.0, (286, 287): 1.0, (279, 280): 1.0, (276, 277): 1.0, (194, 195): 1.0, (194, 196): 1.0, (214, 215): 1.0, (216, 217): 1.0, (210, 211): 1.0, (205, 207): 1.0, (212, 213): 1.0, (278, 279): 1.0, (275, 276): 1.0, (203, 204): 1.0, (216, 218): 1.0, (298, 301): 1.0, (213, 214): 1.0, (212, 215): 1.0, (203, 207): 1.0, (303, 304): 1.0, (300, 301): 1.0, (208, 209): 1.0, (202, 232): 1.0, (211, 224): 1.0, (205, 229): 1.0, (240, 272): 1.0, (239, 269): 1.0, (252, 290): 1.0, (266, 308): 1.0, (262, 303): 1.0, (265, 307): 1.0, (253, 291): 1.0, (242, 274): 1.0, (204, 230): 1.0, (261, 302): 1.0, (214, 221): 1.0, (195, 236): 1.0, (250, 288): 1.0, (260, 301): 1.0, (257, 295): 1.0, (218, 219): 1.0, (199, 235): 1.0, (207, 228): 1.0, (264, 306): 1.0, (258, 297): 1.0, (256, 294): 1.0, (255, 293): 1.0, (263, 305): 1.0, (194, 237): 1.0, (215, 220): 1.0, (254, 292): 1.0, (212, 223): 1.0, (209, 226): 1.0, (213, 222): 1.0, (248, 281): 1.0, (247, 280): 1.0, (208, 227): 1.0, (200, 234): 1.0, (203, 231): 1.0, (241, 273): 1.0, (244, 276): 1.0, (221, 236): 1.0, (220, 237): 1.0, (222, 226): 1.0, (223, 225): 1.0, (227, 230): 1.0, (224, 229): 1.0, (230, 242): 1.0, (245, 277): 1.0, (231, 241): 1.0, (221, 233): 1.0, (201, 233): 1.0, (222, 232): 1.0, (226, 235): 1.0, (227, 234): 1.0, (219, 237): 1.0, (259, 298): 1.0, (236, 238): 1.0, (246, 279): 1.0, (219, 239): 1.0, (210, 225): 1.0, (239, 240): 1.0, (228, 244): 1.0, (231, 245): 1.0, (244, 246): 1.0, (243, 247): 1.0, (246, 267): 1.0, (249, 250): 1.0, (250, 258): 1.0, (262, 266): 1.0, (254, 261): 1.0, (255, 263): 1.0, (252, 259): 1.0, (253, 260): 1.0, (257, 265): 1.0, (258, 264): 1.0, (247, 248): 1.0, (248, 249): 1.0, (229, 266): 1.0, (228, 267): 1.0, (257, 260): 1.0, (259, 263): 1.0, (251, 264): 1.0, (253, 265): 1.0, (220, 256): 1.0, (223, 254): 1.0, (225, 261): 1.0, (224, 262): 1.0, (251, 256): 1.0, (252, 255): 1.0, (179, 219): 1.0, (182, 239): 1.0, (181, 237): 1.0, (180, 220): 1.0, (233, 238): 1.0, (232, 235): 1.0, (190, 256): 1.0, (234, 242): 1.0, (206, 241): 1.0, (206, 245): 1.0, (183, 240): 1.0, (184, 243): 1.0, (185, 247): 1.0, (186, 248): 1.0, (187, 249): 1.0, (188, 250): 1.0, (191, 258): 1.0, (189, 251): 1.0, (192, 264): 1.0, (314, 315): 1.0, (195, 214): 1.0, (194, 215): 1.0, (209, 213): 1.0, (210, 212): 1.0, (204, 208): 1.0, (205, 211): 1.0, (204, 274): 1.0, (273, 274): 1.0, (203, 273): 1.0, (201, 214): 1.0, (201, 202): 1.0, (202, 213): 1.0, (199, 209): 1.0, (199, 200): 1.0, (200, 208): 1.0, (197, 198): 1.0, (198, 216): 1.0, (197, 217): 1.0, (194, 218): 1.0, (196, 216): 1.0, (193, 268): 1.0, (193, 195): 1.0, (196, 268): 1.0, (269, 270): 1.0, (217, 270): 1.0, (218, 269): 1.0, (271, 272): 1.0, (270, 271): 1.0, (269, 272): 1.0, (207, 276): 1.0, (203, 277): 1.0, (276, 279): 1.0, (275, 280): 1.0, (279, 309): 1.0, (278, 310): 1.0, (283, 313): 1.0, (282, 314): 1.0, (285, 287): 1.0, (284, 285): 1.0, (284, 288): 1.0, (288, 297): 1.0, (286, 296): 1.0, (300, 315): 1.0, (299, 312): 1.0, (304, 311): 1.0, (303, 308): 1.0, (292, 302): 1.0, (293, 305): 1.0, (290, 298): 1.0, (291, 301): 1.0, (306, 307): 1.0, (295, 307): 1.0, (297, 306): 1.0, (280, 281): 1.0, (278, 283): 1.0, (281, 284): 1.0, (282, 285): 1.0, (286, 315): 1.0, (287, 314): 1.0, (311, 312): 1.0, (310, 313): 1.0, (205, 308): 1.0, (207, 309): 1.0, (295, 301): 1.0, (296, 300): 1.0, (298, 305): 1.0, (299, 304): 1.0, (289, 306): 1.0, (291, 307): 1.0, (215, 294): 1.0, (212, 292): 1.0, (210, 302): 1.0, (211, 303): 1.0, (289, 294): 1.0, (290, 293): 1.0, (251, 289): 1.0, (267, 309): 1.0, (249, 284): 1.0, (193, 238): 1.0, (243, 275): 1.0, (161, 744): 1.0}
me_cube_001.attributes.new('crease_edge', 'FLOAT', 'EDGE').data.foreach_set('value', [_k.get((min(e.vertices), max(e.vertices)), 0.0) for e in me_cube_001.edges])
me_cube_001.materials.append(mat_material_001)
me_cube_001.materials.append(mat_material_002)
me_cube_001.materials.append(mat_material_003)
me_cube_001.materials.append(mat_material_004)
me_cube_001.materials.append(mat_material_005)
me_cube_001.use_remesh_preserve_volume = False
me_cube_001.use_remesh_preserve_attributes = False
me_cube_001.use_mirror_vertex_groups = False
me_cube_001.update()

# ---- objects
ob_ship = bpy.data.objects.new('Ship', me_cube_001)
ob_lamp = bpy.data.objects.new('Lamp', light_lamp)
ob_camera = bpy.data.objects.new('Camera', cam_camera)

# ---- transforms, parenting, visibility, modifiers, constraints
ob_ship.location = (0.0, 0.0, 0.0)
ob_ship.lineart.crease_threshold = 0.0
_m = ob_ship.modifiers.new('Mirror.001', 'MIRROR')
_m.use_axis = (False, True, False)
_m.use_clip = True
_m = ob_ship.modifiers.new('Subsurf', 'SUBSURF')
_m.uv_smooth = 'PRESERVE_CORNERS'
_m.quality = 2
_m.show_only_control_edges = False
ob_lamp.location = (4.076, 1.005, 5.904)
ob_lamp.rotation_euler = (0.6503, 0.05522, 1.866)
ob_lamp.lock_rotations_4d = False
ob_lamp.empty_display_type = 'ARROWS'
ob_lamp.color = (0.0, 0.0, 0.0, 0.0)
ob_lamp.lineart.crease_threshold = 0.0
ob_camera.location = (7.481, -6.508, 5.344)
ob_camera.rotation_euler = (1.109, 0.01082, 0.8149)
ob_camera.lock_rotations_4d = False
ob_camera.empty_display_type = 'ARROWS'
ob_camera.color = (0.0, 0.0, 0.0, 0.0)
ob_camera.display_type = 'WIRE'
ob_camera.lineart.crease_threshold = 0.0

# ---- collection membership
col_collection_1.objects.link(ob_ship)
col_collection_1.objects.link(ob_lamp)
col_collection_1.objects.link(ob_camera)

# ---- scene / render settings (as saved in the file)
scene.camera = ob_camera
scene.frame_start = 1; scene.frame_end = 250; scene.frame_set(44)
scene.render.engine = 'BLENDER_EEVEE_NEXT'
scene.render.resolution_percentage = 50
scene.render.dither_intensity = 0.0
scene.cycles.use_denoising = False
scene.cycles.samples = 10
scene.cycles.sampling_pattern = 'TABULATED_SOBOL'
scene.cycles.light_sampling_threshold = 0.0
scene.cycles.use_adaptive_sampling = False
scene.cycles.use_light_tree = False
scene.cycles.blur_glossy = 0.0
scene.cycles.volume_bounces = 1
scene.cycles.pixel_filter_type = 'GAUSSIAN'
scene.cycles.sample_clamp_indirect = 0.0
scene.view_settings.view_transform = 'Standard'
bpy.context.view_layer.update()
